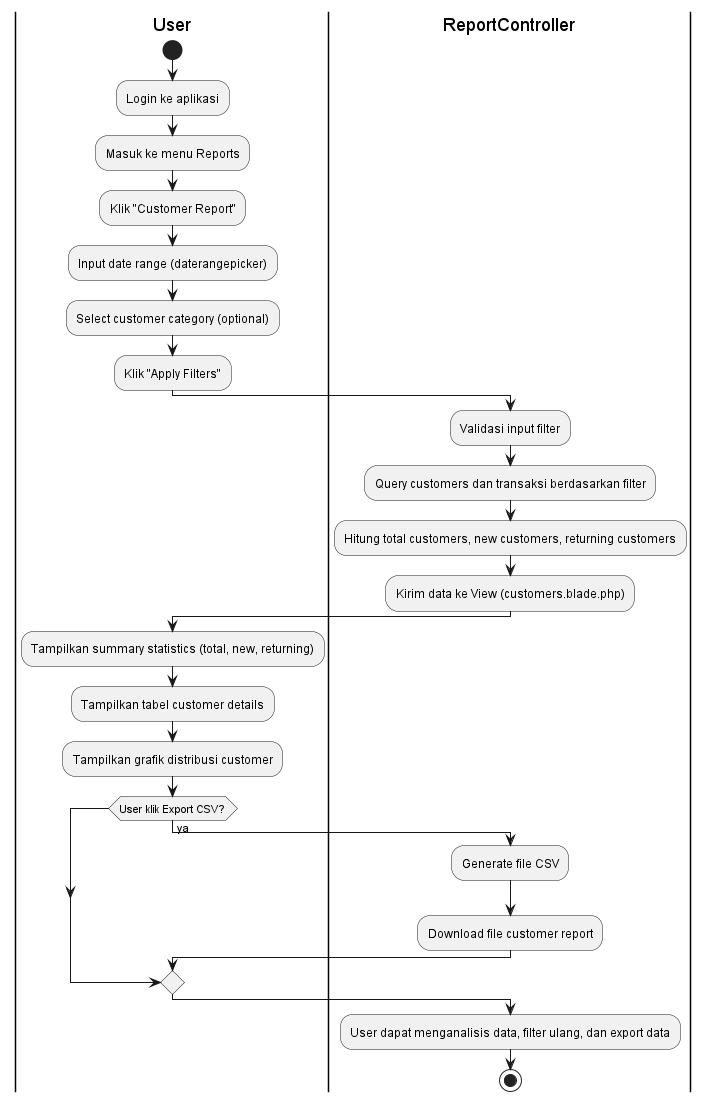

The diagram above was rendered by PlantUML. Its source (embedded in the PNG):
@startuml Activity Diagram - Customer Report

|User|
start
:Login ke aplikasi;
:Masuk ke menu Reports;
:Klik "Customer Report";

:Input date range (daterangepicker);
:Select customer category (optional);
:Klik "Apply Filters";

|ReportController|
:Validasi input filter;
:Query customers dan transaksi berdasarkan filter;
:Hitung total customers, new customers, returning customers;
:Kirim data ke View (customers.blade.php);

|User|
:Tampilkan summary statistics (total, new, returning);
:Tampilkan tabel customer details;
:Tampilkan grafik distribusi customer;

if (User klik Export CSV?) then (ya)
    |ReportController|
    :Generate file CSV;
    :Download file customer report;
endif

:User dapat menganalisis data, filter ulang, dan export data;

stop

@enduml